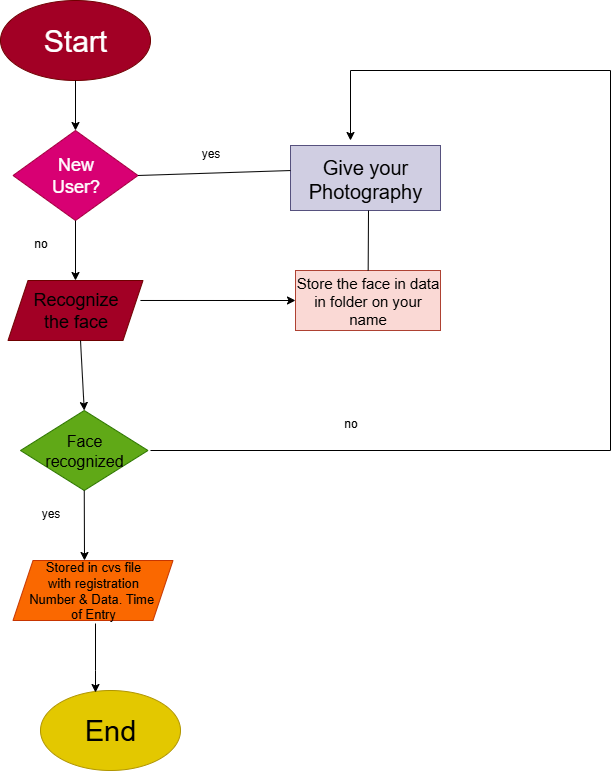

The diagram above was exported from draw.io. Its source (the exported page's mxGraphModel, read from the mxfile embedded in the PNG):
<mxGraphModel dx="866" dy="498" grid="1" gridSize="10" guides="1" tooltips="1" connect="1" arrows="1" fold="1" page="1" pageScale="1" pageWidth="850" pageHeight="1100" math="0" shadow="0">
  <root>
    <mxCell id="0" />
    <mxCell id="1" parent="0" />
    <mxCell id="qheNrlGGt01TRmUFtu5f-1" value="Start" style="ellipse;whiteSpace=wrap;html=1;fillColor=#a20025;fontColor=#ffffff;strokeColor=#6F0000;fontSize=30;" vertex="1" parent="1">
      <mxGeometry x="180" y="80" width="150" height="80" as="geometry" />
    </mxCell>
    <mxCell id="qheNrlGGt01TRmUFtu5f-2" value="&lt;font style=&quot;font-size: 18px;&quot;&gt;New&lt;/font&gt;&lt;div&gt;&lt;font style=&quot;font-size: 18px;&quot;&gt;User?&lt;/font&gt;&lt;/div&gt;" style="rhombus;whiteSpace=wrap;html=1;fillColor=light-dark(#D80073,#FF0000);fontColor=#ffffff;strokeColor=#A50040;" vertex="1" parent="1">
      <mxGeometry x="192.5" y="210" width="125" height="90" as="geometry" />
    </mxCell>
    <mxCell id="qheNrlGGt01TRmUFtu5f-3" value="&lt;font style=&quot;font-size: 18px; color: light-dark(rgb(0, 0, 0), rgb(0, 0, 0));&quot;&gt;Recognize&lt;/font&gt;&lt;div&gt;&lt;font style=&quot;font-size: 18px; color: light-dark(rgb(0, 0, 0), rgb(0, 0, 0));&quot;&gt;the face&lt;/font&gt;&lt;/div&gt;" style="shape=parallelogram;perimeter=parallelogramPerimeter;whiteSpace=wrap;html=1;fixedSize=1;fillColor=#a20025;fontColor=#ffffff;strokeColor=#6F0000;" vertex="1" parent="1">
      <mxGeometry x="187.5" y="360" width="135" height="60" as="geometry" />
    </mxCell>
    <mxCell id="qheNrlGGt01TRmUFtu5f-4" value="&lt;font style=&quot;font-size: 16px; color: light-dark(rgb(0, 0, 0), rgb(0, 0, 0));&quot;&gt;Face&lt;/font&gt;&lt;div&gt;&lt;font style=&quot;font-size: 16px; color: light-dark(rgb(0, 0, 0), rgb(0, 0, 0));&quot;&gt;recognized&lt;/font&gt;&lt;/div&gt;" style="rhombus;whiteSpace=wrap;html=1;fillColor=#60a917;fontColor=#ffffff;strokeColor=#2D7600;" vertex="1" parent="1">
      <mxGeometry x="200" y="490" width="127.5" height="80" as="geometry" />
    </mxCell>
    <mxCell id="qheNrlGGt01TRmUFtu5f-5" value="&lt;font style=&quot;font-size: 13px; color: light-dark(rgb(0, 0, 0), rgb(0, 0, 0));&quot;&gt;Stored in cvs file with&amp;nbsp;&lt;span style=&quot;background-color: transparent;&quot;&gt;registration&lt;/span&gt;&lt;/font&gt;&lt;div&gt;&lt;div&gt;&lt;font style=&quot;font-size: 13px; color: light-dark(rgb(0, 0, 0), rgb(0, 0, 0));&quot;&gt;Number &amp;amp; Data. Time&amp;nbsp;&lt;/font&gt;&lt;/div&gt;&lt;/div&gt;&lt;div&gt;&lt;font style=&quot;font-size: 13px; color: light-dark(rgb(0, 0, 0), rgb(0, 0, 0));&quot;&gt;of Entry&lt;/font&gt;&lt;/div&gt;" style="shape=parallelogram;perimeter=parallelogramPerimeter;whiteSpace=wrap;html=1;fixedSize=1;fillColor=#fa6800;fontColor=#000000;strokeColor=#C73500;" vertex="1" parent="1">
      <mxGeometry x="192.5" y="640" width="160" height="60" as="geometry" />
    </mxCell>
    <mxCell id="qheNrlGGt01TRmUFtu5f-6" value="&lt;font style=&quot;font-size: 29px; color: light-dark(rgb(0, 0, 0), rgb(0, 0, 0));&quot;&gt;End&lt;/font&gt;" style="ellipse;whiteSpace=wrap;html=1;fillColor=#e3c800;fontColor=#000000;strokeColor=#B09500;" vertex="1" parent="1">
      <mxGeometry x="220" y="770" width="140" height="80" as="geometry" />
    </mxCell>
    <mxCell id="qheNrlGGt01TRmUFtu5f-7" value="&lt;font style=&quot;font-size: 20px; color: light-dark(rgb(0, 0, 0), rgb(0, 0, 0));&quot;&gt;Give your&lt;/font&gt;&lt;div&gt;&lt;font style=&quot;font-size: 20px; color: light-dark(rgb(0, 0, 0), rgb(0, 0, 0));&quot;&gt;Photography&lt;/font&gt;&lt;/div&gt;" style="rounded=0;whiteSpace=wrap;html=1;fillColor=#d0cee2;strokeColor=#56517e;" vertex="1" parent="1">
      <mxGeometry x="470" y="225" width="150" height="65" as="geometry" />
    </mxCell>
    <mxCell id="qheNrlGGt01TRmUFtu5f-8" value="&lt;font style=&quot;font-size: 15px; color: light-dark(rgb(0, 0, 0), rgb(0, 0, 0));&quot;&gt;Store the face in data&lt;/font&gt;&lt;div&gt;&lt;font style=&quot;font-size: 15px; color: light-dark(rgb(0, 0, 0), rgb(0, 0, 0));&quot;&gt;in folder on your name&lt;/font&gt;&lt;/div&gt;" style="rounded=0;whiteSpace=wrap;html=1;fillColor=#fad9d5;strokeColor=#ae4132;" vertex="1" parent="1">
      <mxGeometry x="475" y="350" width="145" height="60" as="geometry" />
    </mxCell>
    <mxCell id="qheNrlGGt01TRmUFtu5f-9" value="" style="endArrow=classic;html=1;rounded=0;entryX=0.5;entryY=0;entryDx=0;entryDy=0;exitX=0.5;exitY=1;exitDx=0;exitDy=0;" edge="1" parent="1" source="qheNrlGGt01TRmUFtu5f-1" target="qheNrlGGt01TRmUFtu5f-2">
      <mxGeometry width="50" height="50" relative="1" as="geometry">
        <mxPoint x="400" y="310" as="sourcePoint" />
        <mxPoint x="450" y="260" as="targetPoint" />
      </mxGeometry>
    </mxCell>
    <mxCell id="qheNrlGGt01TRmUFtu5f-10" value="" style="endArrow=classic;html=1;rounded=0;exitX=0.5;exitY=1;exitDx=0;exitDy=0;entryX=0.5;entryY=0;entryDx=0;entryDy=0;" edge="1" parent="1" source="qheNrlGGt01TRmUFtu5f-2" target="qheNrlGGt01TRmUFtu5f-3">
      <mxGeometry width="50" height="50" relative="1" as="geometry">
        <mxPoint x="400" y="310" as="sourcePoint" />
        <mxPoint x="260" y="358" as="targetPoint" />
      </mxGeometry>
    </mxCell>
    <mxCell id="qheNrlGGt01TRmUFtu5f-11" value="" style="endArrow=classic;html=1;rounded=0;entryX=0.5;entryY=0;entryDx=0;entryDy=0;" edge="1" parent="1" target="qheNrlGGt01TRmUFtu5f-4">
      <mxGeometry width="50" height="50" relative="1" as="geometry">
        <mxPoint x="260" y="420" as="sourcePoint" />
        <mxPoint x="280" y="480" as="targetPoint" />
      </mxGeometry>
    </mxCell>
    <mxCell id="qheNrlGGt01TRmUFtu5f-12" value="" style="endArrow=classic;html=1;rounded=0;exitX=0.5;exitY=1;exitDx=0;exitDy=0;" edge="1" parent="1" source="qheNrlGGt01TRmUFtu5f-4">
      <mxGeometry width="50" height="50" relative="1" as="geometry">
        <mxPoint x="400" y="480" as="sourcePoint" />
        <mxPoint x="264" y="640" as="targetPoint" />
      </mxGeometry>
    </mxCell>
    <mxCell id="qheNrlGGt01TRmUFtu5f-13" value="" style="endArrow=classic;html=1;rounded=0;entryX=0.393;entryY=0.025;entryDx=0;entryDy=0;entryPerimeter=0;" edge="1" parent="1" target="qheNrlGGt01TRmUFtu5f-6">
      <mxGeometry width="50" height="50" relative="1" as="geometry">
        <mxPoint x="275" y="703" as="sourcePoint" />
        <mxPoint x="450" y="650" as="targetPoint" />
        <Array as="points">
          <mxPoint x="275" y="750" />
        </Array>
      </mxGeometry>
    </mxCell>
    <mxCell id="qheNrlGGt01TRmUFtu5f-14" value="" style="endArrow=none;html=1;rounded=0;" edge="1" parent="1" source="qheNrlGGt01TRmUFtu5f-8">
      <mxGeometry width="50" height="50" relative="1" as="geometry">
        <mxPoint x="400" y="420" as="sourcePoint" />
        <mxPoint x="548" y="290" as="targetPoint" />
      </mxGeometry>
    </mxCell>
    <mxCell id="qheNrlGGt01TRmUFtu5f-15" value="" style="endArrow=none;html=1;rounded=0;exitX=1;exitY=0.5;exitDx=0;exitDy=0;entryX=0;entryY=0.385;entryDx=0;entryDy=0;entryPerimeter=0;" edge="1" parent="1" source="qheNrlGGt01TRmUFtu5f-2" target="qheNrlGGt01TRmUFtu5f-7">
      <mxGeometry width="50" height="50" relative="1" as="geometry">
        <mxPoint x="250" y="580" as="sourcePoint" />
        <mxPoint x="460" y="250" as="targetPoint" />
      </mxGeometry>
    </mxCell>
    <mxCell id="qheNrlGGt01TRmUFtu5f-16" value="" style="endArrow=classic;html=1;rounded=0;entryX=0;entryY=0.5;entryDx=0;entryDy=0;exitX=0.981;exitY=0.333;exitDx=0;exitDy=0;exitPerimeter=0;" edge="1" parent="1" source="qheNrlGGt01TRmUFtu5f-3" target="qheNrlGGt01TRmUFtu5f-8">
      <mxGeometry width="50" height="50" relative="1" as="geometry">
        <mxPoint x="400" y="420" as="sourcePoint" />
        <mxPoint x="450" y="370" as="targetPoint" />
      </mxGeometry>
    </mxCell>
    <mxCell id="qheNrlGGt01TRmUFtu5f-19" value="" style="endArrow=none;html=1;rounded=0;" edge="1" parent="1">
      <mxGeometry width="50" height="50" relative="1" as="geometry">
        <mxPoint x="330" y="530" as="sourcePoint" />
        <mxPoint x="790" y="530" as="targetPoint" />
      </mxGeometry>
    </mxCell>
    <mxCell id="qheNrlGGt01TRmUFtu5f-20" value="" style="endArrow=none;html=1;rounded=0;" edge="1" parent="1">
      <mxGeometry width="50" height="50" relative="1" as="geometry">
        <mxPoint x="790" y="530" as="sourcePoint" />
        <mxPoint x="790" y="150" as="targetPoint" />
      </mxGeometry>
    </mxCell>
    <mxCell id="qheNrlGGt01TRmUFtu5f-21" value="" style="endArrow=none;html=1;rounded=0;" edge="1" parent="1">
      <mxGeometry width="50" height="50" relative="1" as="geometry">
        <mxPoint x="530" y="150" as="sourcePoint" />
        <mxPoint x="790" y="150" as="targetPoint" />
      </mxGeometry>
    </mxCell>
    <mxCell id="qheNrlGGt01TRmUFtu5f-23" value="" style="endArrow=classic;html=1;rounded=0;" edge="1" parent="1">
      <mxGeometry width="50" height="50" relative="1" as="geometry">
        <mxPoint x="530" y="150" as="sourcePoint" />
        <mxPoint x="530" y="220" as="targetPoint" />
      </mxGeometry>
    </mxCell>
    <mxCell id="qheNrlGGt01TRmUFtu5f-25" value="yes" style="text;html=1;align=center;verticalAlign=middle;resizable=0;points=[];autosize=1;strokeColor=none;fillColor=none;" vertex="1" parent="1">
      <mxGeometry x="370" y="218" width="40" height="30" as="geometry" />
    </mxCell>
    <mxCell id="qheNrlGGt01TRmUFtu5f-26" value="no" style="text;html=1;align=center;verticalAlign=middle;resizable=0;points=[];autosize=1;strokeColor=none;fillColor=none;" vertex="1" parent="1">
      <mxGeometry x="200" y="308" width="40" height="30" as="geometry" />
    </mxCell>
    <mxCell id="qheNrlGGt01TRmUFtu5f-27" value="yes" style="text;html=1;align=center;verticalAlign=middle;resizable=0;points=[];autosize=1;strokeColor=none;fillColor=none;" vertex="1" parent="1">
      <mxGeometry x="210" y="578" width="40" height="30" as="geometry" />
    </mxCell>
    <mxCell id="qheNrlGGt01TRmUFtu5f-28" value="no" style="text;html=1;align=center;verticalAlign=middle;resizable=0;points=[];autosize=1;strokeColor=none;fillColor=none;" vertex="1" parent="1">
      <mxGeometry x="510" y="488" width="40" height="30" as="geometry" />
    </mxCell>
  </root>
</mxGraphModel>